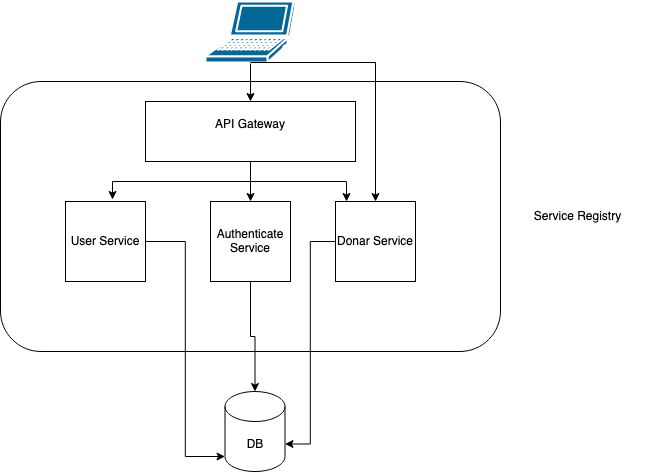

The diagram above was exported from draw.io. Its source (the exported page's mxGraphModel, read from the mxfile embedded in the PNG):
<mxGraphModel dx="1068" dy="455" grid="1" gridSize="10" guides="1" tooltips="1" connect="1" arrows="1" fold="1" page="1" pageScale="1" pageWidth="850" pageHeight="1100" math="0" shadow="0">
  <root>
    <mxCell id="0" />
    <mxCell id="1" parent="0" />
    <mxCell id="3L5NLelCp15go7DKuPA4-29" value="" style="rounded=1;whiteSpace=wrap;html=1;" vertex="1" parent="1">
      <mxGeometry x="105" y="130" width="500" height="270" as="geometry" />
    </mxCell>
    <mxCell id="3L5NLelCp15go7DKuPA4-4" style="edgeStyle=orthogonalEdgeStyle;rounded=0;orthogonalLoop=1;jettySize=auto;html=1;entryX=0.5;entryY=0;entryDx=0;entryDy=0;" edge="1" parent="1" source="3L5NLelCp15go7DKuPA4-2" target="3L5NLelCp15go7DKuPA4-3">
      <mxGeometry relative="1" as="geometry" />
    </mxCell>
    <mxCell id="3L5NLelCp15go7DKuPA4-2" value="" style="shape=mxgraph.cisco.computers_and_peripherals.laptop;html=1;pointerEvents=1;dashed=0;fillColor=#036897;strokeColor=#ffffff;strokeWidth=2;verticalLabelPosition=bottom;verticalAlign=top;align=center;outlineConnect=0;" vertex="1" parent="1">
      <mxGeometry x="310" y="50" width="90" height="61" as="geometry" />
    </mxCell>
    <mxCell id="3L5NLelCp15go7DKuPA4-16" style="edgeStyle=orthogonalEdgeStyle;rounded=0;orthogonalLoop=1;jettySize=auto;html=1;entryX=0.5;entryY=0;entryDx=0;entryDy=0;" edge="1" parent="1" source="3L5NLelCp15go7DKuPA4-3" target="3L5NLelCp15go7DKuPA4-6">
      <mxGeometry relative="1" as="geometry" />
    </mxCell>
    <mxCell id="3L5NLelCp15go7DKuPA4-19" style="edgeStyle=orthogonalEdgeStyle;rounded=0;orthogonalLoop=1;jettySize=auto;html=1;entryX=0.588;entryY=-0.025;entryDx=0;entryDy=0;entryPerimeter=0;" edge="1" parent="1" source="3L5NLelCp15go7DKuPA4-3" target="3L5NLelCp15go7DKuPA4-5">
      <mxGeometry relative="1" as="geometry" />
    </mxCell>
    <mxCell id="3L5NLelCp15go7DKuPA4-20" style="edgeStyle=orthogonalEdgeStyle;rounded=0;orthogonalLoop=1;jettySize=auto;html=1;entryX=0.138;entryY=0;entryDx=0;entryDy=0;entryPerimeter=0;" edge="1" parent="1" source="3L5NLelCp15go7DKuPA4-3" target="3L5NLelCp15go7DKuPA4-7">
      <mxGeometry relative="1" as="geometry" />
    </mxCell>
    <mxCell id="3L5NLelCp15go7DKuPA4-3" value="&lt;div&gt;API Gateway&lt;/div&gt;&lt;div&gt;&lt;br&gt;&lt;/div&gt;" style="rounded=0;whiteSpace=wrap;html=1;" vertex="1" parent="1">
      <mxGeometry x="250" y="150" width="210" height="60" as="geometry" />
    </mxCell>
    <mxCell id="3L5NLelCp15go7DKuPA4-24" style="edgeStyle=orthogonalEdgeStyle;rounded=0;orthogonalLoop=1;jettySize=auto;html=1;entryX=0;entryY=1;entryDx=0;entryDy=-15;entryPerimeter=0;" edge="1" parent="1" source="3L5NLelCp15go7DKuPA4-5" target="3L5NLelCp15go7DKuPA4-21">
      <mxGeometry relative="1" as="geometry" />
    </mxCell>
    <mxCell id="3L5NLelCp15go7DKuPA4-5" value="User Service" style="whiteSpace=wrap;html=1;aspect=fixed;" vertex="1" parent="1">
      <mxGeometry x="170" y="250" width="80" height="80" as="geometry" />
    </mxCell>
    <mxCell id="3L5NLelCp15go7DKuPA4-25" style="edgeStyle=orthogonalEdgeStyle;rounded=0;orthogonalLoop=1;jettySize=auto;html=1;entryX=0.5;entryY=0;entryDx=0;entryDy=0;entryPerimeter=0;" edge="1" parent="1" source="3L5NLelCp15go7DKuPA4-6" target="3L5NLelCp15go7DKuPA4-21">
      <mxGeometry relative="1" as="geometry" />
    </mxCell>
    <mxCell id="3L5NLelCp15go7DKuPA4-6" value="Authenticate Service" style="whiteSpace=wrap;html=1;aspect=fixed;" vertex="1" parent="1">
      <mxGeometry x="315" y="250" width="80" height="80" as="geometry" />
    </mxCell>
    <mxCell id="3L5NLelCp15go7DKuPA4-26" style="edgeStyle=orthogonalEdgeStyle;rounded=0;orthogonalLoop=1;jettySize=auto;html=1;entryX=1;entryY=0;entryDx=0;entryDy=52.5;entryPerimeter=0;" edge="1" parent="1" source="3L5NLelCp15go7DKuPA4-7" target="3L5NLelCp15go7DKuPA4-21">
      <mxGeometry relative="1" as="geometry" />
    </mxCell>
    <mxCell id="3L5NLelCp15go7DKuPA4-7" value="Donar Service" style="whiteSpace=wrap;html=1;aspect=fixed;" vertex="1" parent="1">
      <mxGeometry x="440" y="250" width="80" height="80" as="geometry" />
    </mxCell>
    <mxCell id="3L5NLelCp15go7DKuPA4-21" value="DB" style="shape=cylinder3;whiteSpace=wrap;html=1;boundedLbl=1;backgroundOutline=1;size=15;" vertex="1" parent="1">
      <mxGeometry x="329.5" y="440" width="60" height="80" as="geometry" />
    </mxCell>
    <mxCell id="3L5NLelCp15go7DKuPA4-28" value="" style="edgeStyle=orthogonalEdgeStyle;rounded=0;orthogonalLoop=1;jettySize=auto;html=1;" edge="1" parent="1" target="3L5NLelCp15go7DKuPA4-7">
      <mxGeometry relative="1" as="geometry">
        <mxPoint x="355" y="111" as="sourcePoint" />
      </mxGeometry>
    </mxCell>
    <mxCell id="3L5NLelCp15go7DKuPA4-30" value="Service Registry" style="text;html=1;strokeColor=none;fillColor=none;align=center;verticalAlign=middle;whiteSpace=wrap;rounded=0;" vertex="1" parent="1">
      <mxGeometry x="605" y="250" width="155" height="30" as="geometry" />
    </mxCell>
  </root>
</mxGraphModel>